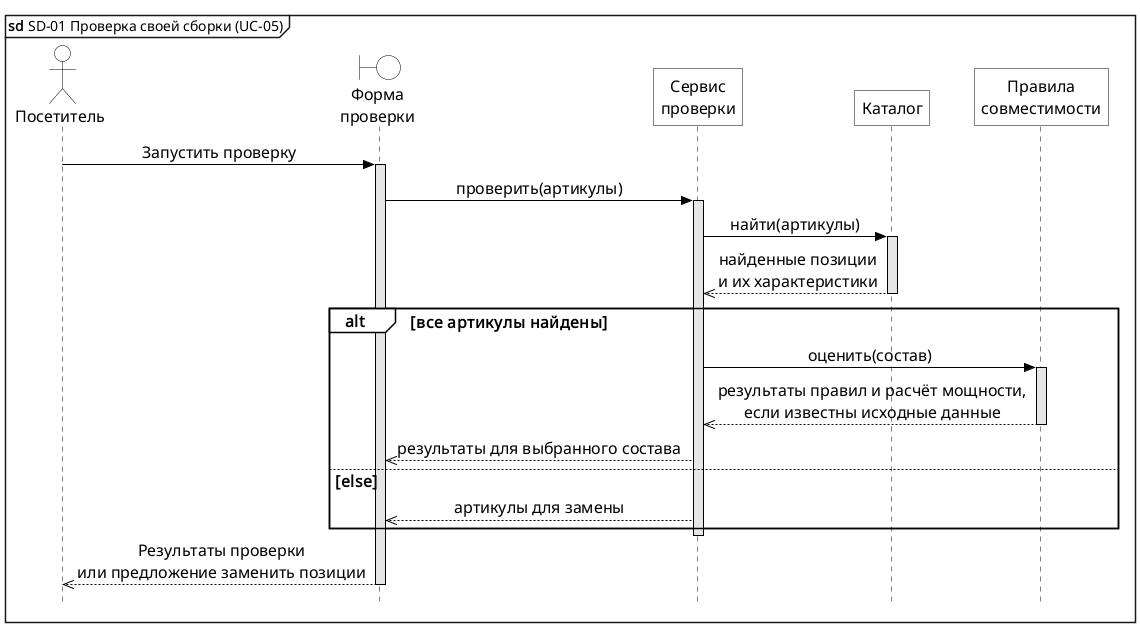

The diagram above was rendered by PlantUML. Its source (embedded in the PNG):
@startuml sd-01-check-assembly
!include _style.iuml
mainframe **sd** SD-01 Проверка своей сборки (UC-05)
hide footbox
actor "Посетитель" as Visitor
boundary "Форма\nпроверки" as UI
participant "Сервис\nпроверки" as Service
participant "Каталог" as Catalog
participant "Правила\nсовместимости" as Rules

Visitor -> UI : Запустить проверку
activate UI
UI -> Service : проверить(артикулы)
activate Service
Service -> Catalog : найти(артикулы)
activate Catalog
Catalog -->> Service : найденные позиции\nи их характеристики
deactivate Catalog

alt все артикулы найдены
  Service -> Rules : оценить(состав)
  activate Rules
  Rules -->> Service : результаты правил и расчёт мощности,\nесли известны исходные данные
  deactivate Rules
  Service -->> UI : результаты для выбранного состава
else else
  Service -->> UI : артикулы для замены
end
deactivate Service
UI -->> Visitor : Результаты проверки\nили предложение заменить позиции
deactivate UI
@enduml